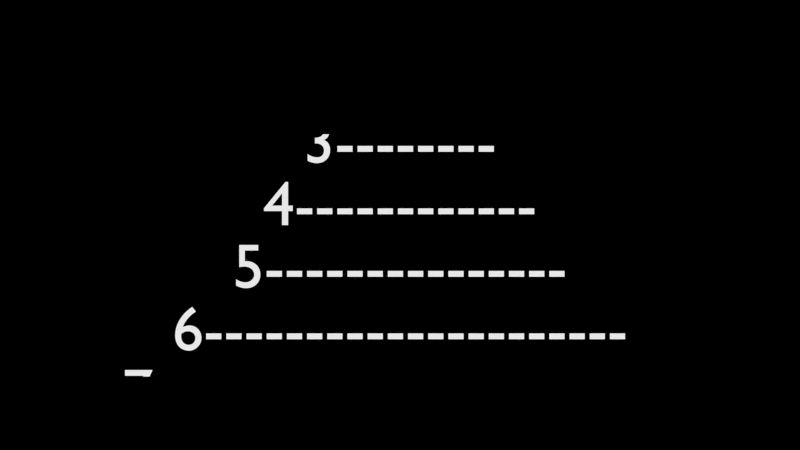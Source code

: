 # Source: Basic_Karaoke_Patern01_02.blend  (saved by Blender 4.3.34; exported with 4.5.12 LTS)
import bpy
from mathutils import Matrix  # noqa: F401  (used for matrix-valued properties, if any)

bpy.ops.wm.read_factory_settings(use_empty=True)
scene = bpy.context.scene
scene.name = 'Scene'

# ---- collections
col_collection_1 = bpy.data.collections.new('Collection 1'); scene.collection.children.link(col_collection_1)

# ---- materials (node trees are filled in below, after node groups)
mat_material_001 = bpy.data.materials.new('Material.001')
mat_material_001.alpha_threshold = 0.0
mat_material_001.diffuse_color = (0.002732, 0.0, 0.7991, 1.0)
mat_material_001.roughness = 0.5
mat_material_001.line_color = (0.0, 0.0, 0.0, 1.0)
mat_karaoke = bpy.data.materials.new('Karaoke')
mat_karaoke.alpha_threshold = 0.0
mat_karaoke.diffuse_color = (0.8714, 0.8714, 0.8714, 1.0)
mat_karaoke.roughness = 0.5
mat_karaoke.line_color = (0.0, 0.0, 0.0, 1.0)

# ---- node groups
ng_karaoke_splitter = bpy.data.node_groups.new('Karaoke Splitter', 'ShaderNodeTree')
_s = ng_karaoke_splitter.interface.new_socket(name='Top', in_out='OUTPUT', socket_type='NodeSocketFloat')
_s.min_value = 0.0
_s.max_value = 0.0
_s = ng_karaoke_splitter.interface.new_socket(name='Bottom', in_out='OUTPUT', socket_type='NodeSocketFloat')
_s.min_value = 0.0
_s.max_value = 0.0
_s = ng_karaoke_splitter.interface.new_socket(name='Total Scan Lines', in_out='INPUT', socket_type='NodeSocketFloat')
_s.default_value = 3.0
_s.min_value = 3.0
_s.max_value = 1e+04
_s = ng_karaoke_splitter.interface.new_socket(name='Current Line', in_out='INPUT', socket_type='NodeSocketFloat')
_s.min_value = 0.0
_s.max_value = 1e+04
_N = ng_karaoke_splitter.nodes; _L = ng_karaoke_splitter.links
n0 = _N.new('ShaderNodeMath'); n0.name = 'Math.003'; n0.location = (-323, 184)
n0.operation = 'MULTIPLY'
n1 = _N.new('ShaderNodeMath'); n1.name = 'Math.001'; n1.location = (-573, 56)
n1.operation = 'DIVIDE'
n1.inputs[0].default_value = 1.0
n2 = _N.new('ShaderNodeMath'); n2.name = 'Math.007'; n2.location = (139, 188)
n2.operation = 'LESS_THAN'
n3 = _N.new('ShaderNodeMath'); n3.name = 'Math'; n3.location = (141, 29)
n3.operation = 'GREATER_THAN'
n4 = _N.new('ShaderNodeMath'); n4.name = 'Math.004'; n4.location = (-320, 11)
n4.operation = 'MULTIPLY'
n5 = _N.new('NodeGroupOutput'); n5.name = 'Group Output'; n5.location = (537, 106)
n6 = _N.new('ShaderNodeMath'); n6.name = 'Math.002'; n6.location = (-597, -116)
n6.inputs[1].default_value = 0.3
n7 = _N.new('NodeGroupInput'); n7.name = 'Group Input'; n7.location = (-943, 75)
n8 = _N.new('ShaderNodeTexCoord'); n8.name = 'Texture Coordinate'; n8.location = (-391, -176)
n9 = _N.new('ShaderNodeSeparateColor'); n9.name = 'Separate RGB'; n9.location = (-194, -155)
n10 = _N.new('NodeReroute'); n10.name = 'Reroute.001'; n10.location = (81, 7)
n10.width = 16
n10.socket_idname = 'NodeSocketFloat'
n11 = _N.new('NodeReroute'); n11.name = 'Reroute.002'; n11.location = (-364, 3)
n11.width = 16
n11.socket_idname = 'NodeSocketFloat'
n12 = _N.new('ShaderNodeMath'); n12.name = 'Math.006'; n12.location = (-116, 12)
n12.operation = 'SUBTRACT'
n12.inputs[0].default_value = 1.0
n13 = _N.new('ShaderNodeMath'); n13.name = 'Math.005'; n13.location = (-120, 182)
n13.operation = 'SUBTRACT'
n13.inputs[0].default_value = 1.0
n14 = _N.new('ShaderNodeMath'); n14.name = 'Math.008'; n14.location = (-602, 221)
n14.operation = 'SUBTRACT'
n14.inputs[1].default_value = 3.7
_L.new(n7.outputs[0], n1.inputs[1])
_L.new(n6.outputs[0], n4.inputs[0])
_L.new(n1.outputs[0], n11.inputs[0])
_L.new(n0.outputs[0], n13.inputs[1])
_L.new(n4.outputs[0], n12.inputs[1])
_L.new(n8.outputs[0], n9.inputs[0])
_L.new(n9.outputs[1], n10.inputs[0])
_L.new(n13.outputs[0], n2.inputs[1])
_L.new(n2.outputs[0], n5.inputs[0])
_L.new(n3.outputs[0], n5.inputs[1])
_L.new(n10.outputs[0], n2.inputs[0])
_L.new(n11.outputs[0], n4.inputs[1])
_L.new(n11.outputs[0], n0.inputs[1])
_L.new(n12.outputs[0], n3.inputs[0])
_L.new(n10.outputs[0], n3.inputs[1])
_L.new(n14.outputs[0], n0.inputs[0])
_L.new(n7.outputs[1], n14.inputs[0])
_L.new(n7.outputs[1], n6.inputs[0])
n5.is_active_output = True

# ---- material node trees
mat_material_001.use_nodes = True; mat_material_001.node_tree.nodes.clear()
_N = mat_material_001.node_tree.nodes; _L = mat_material_001.node_tree.links
n0 = _N.new('ShaderNodeOutputMaterial'); n0.name = 'Material Output'; n0.location = (300, 300)
n1 = _N.new('ShaderNodeBsdfDiffuse'); n1.name = 'Diffuse BSDF'; n1.location = (10, 300)
n1.inputs[0].default_value = (0.0, 0.0, 0.0, 1.0)
_L.new(n1.outputs[0], n0.inputs[0])
n0.is_active_output = True
mat_karaoke.use_nodes = True; mat_karaoke.node_tree.nodes.clear()
_N = mat_karaoke.node_tree.nodes; _L = mat_karaoke.node_tree.links
n0 = _N.new('NodeFrame'); n0.name = 'Frame.002'; n0.location = (417, 184)
n0.label = 'Below'
n0.width = 200
n1 = _N.new('NodeFrame'); n1.name = 'Frame'; n1.location = (407, 544)
n1.label = 'Above'
n1.width = 200
n2 = _N.new('NodeFrame'); n2.name = 'Frame.001'; n2.location = (395, 372)
n2.label = 'Current Line'
n2.width = 200
n3 = _N.new('ShaderNodeMixShader'); n3.name = 'Mix Shader.001'; n3.location = (667, 314)
n4 = _N.new('ShaderNodeOutputMaterial'); n4.name = 'Material Output'; n4.location = (1011, 396)
n5 = _N.new('ShaderNodeMixShader'); n5.name = 'Mix Shader'; n5.location = (840, 389)
n6 = _N.new('ShaderNodeBsdfTransparent'); n6.name = 'Transparent BSDF'; n6.location = (30, -40)
n7 = _N.new('ShaderNodeEmission'); n7.name = 'Emission'; n7.location = (30, -40)
n7.inputs[0].default_value = (0.8, 0.8, 0.8, 1.0)
n8 = _N.new('ShaderNodeGroup'); n8.name = 'Group'; n8.location = (115, 440)
n8.width = 203
n8.node_tree = ng_karaoke_splitter
n8.inputs[0].default_value = 10.0
n8.inputs[1].default_value = 6.0
n9 = _N.new('ShaderNodeBsdfTransparent'); n9.name = 'Transparent BSDF.001'; n9.location = (30, -40)
n10 = _N.new('NodeFrame'); n10.name = 'Frame.003'; n10.location = (-25, 276)
n10.width = 400
n6.parent = n1
n7.parent = n2
n9.parent = n0
_L.new(n6.outputs[0], n5.inputs[1])
_L.new(n7.outputs[0], n3.inputs[1])
_L.new(n5.outputs[0], n4.inputs[0])
_L.new(n3.outputs[0], n5.inputs[2])
_L.new(n8.outputs[0], n5.inputs[0])
_L.new(n8.outputs[1], n3.inputs[0])
_L.new(n9.outputs[0], n3.inputs[2])
n4.is_active_output = True

# ---- world
world_world = bpy.data.worlds.new('World'); scene.world = world_world
world_world.use_nodes = True; world_world.node_tree.nodes.clear()
_N = world_world.node_tree.nodes; _L = world_world.node_tree.links
n0 = _N.new('ShaderNodeOutputWorld'); n0.name = 'World Output'; n0.location = (300, 300)
n1 = _N.new('ShaderNodeBackground'); n1.name = 'Background'; n1.location = (10, 300)
n1.inputs[0].default_value = (0.0, 0.0, 0.0, 1.0)
_L.new(n1.outputs[0], n0.inputs[0])
n0.is_active_output = True
world_world.color = (0.05088, 0.05088, 0.05088)
world_world.use_sun_shadow = False
world_world.sun_shadow_jitter_overblur = 0.0
world_world.cycles.sampling_method = 'MANUAL'
world_world.cycles.sample_map_resolution = 256

# ---- cameras
cam_camera = bpy.data.cameras.new('Camera')
cam_camera.type = 'ORTHO'
cam_camera.clip_end = 100.0
cam_camera.lens = 35.0
cam_camera.sensor_width = 32.0
cam_camera.sensor_height = 18.0
cam_camera.ortho_scale = 12.8
cam_camera.dof.focus_distance = 0.0

# ---- meshes
me_plane = bpy.data.meshes.new('Plane')
me_plane.from_pydata([(-0.5, -0.5, 0.0), (0.5, -0.5, 0.0), (-0.5, 0.5, 0.0), (0.5, 0.5, 0.0), (-0.5391, -0.5694, 0.01), (0.5391, -0.5694, 0.01), (-0.5391, 0.5694, 0.01), (0.5391, 0.5694, 0.01)], [], [(3, 7, 6, 2), (1, 5, 7, 3), (0, 4, 5, 1), (2, 6, 4, 0)])
me_plane.materials.append(mat_material_001)
me_plane.use_remesh_preserve_volume = False
me_plane.use_remesh_preserve_attributes = False
me_plane.use_mirror_vertex_groups = False
me_plane.update()

# ---- curves / text
txt_text = bpy.data.curves.new('Text', 'FONT')
txt_text.dimensions = '2D'
txt_text.body = '1--------------------\n2--------------------\n3--------\n4------------\n5---------------\n6---------------------\n7--------------------------\n8--------------------.\n9-------------\n10-----'
txt_text.materials.append(mat_karaoke)
txt_text.use_path_clamp = True
txt_text.bevel_resolution = 0
txt_text.align_x = 'CENTER'

# ---- objects
ob_frame = bpy.data.objects.new('Frame', me_plane)
ob_camera = bpy.data.objects.new('Camera', cam_camera)
ob_text = bpy.data.objects.new('Text', txt_text)

# ---- transforms, parenting, visibility, modifiers, constraints
ob_frame.location = (0.0, -0.01, 0.0)
ob_frame.rotation_euler = (1.571, -0.0, 0.0)
ob_frame.scale = (12.8, 7.2, 1.0)
ob_frame.hide_render = True
ob_frame.lineart.crease_threshold = 0.0
ob_camera.location = (0.0, -7.5, 0.0)
ob_camera.rotation_euler = (1.571, -0.0, -0.0)
ob_camera.lineart.crease_threshold = 0.0
ob_text.location = (0.0, 0.0, 3.0)
ob_text.rotation_euler = (1.571, -0.0, 0.0)
ob_text.lineart.crease_threshold = 0.0

# ---- collection membership
col_collection_1.objects.link(ob_frame)
col_collection_1.objects.link(ob_camera)
col_collection_1.objects.link(ob_text)

# ---- scene / render settings (as saved in the file)
scene.camera = ob_camera
scene.frame_start = 1; scene.frame_end = 550; scene.frame_set(314)
scene.render.engine = 'CYCLES'
scene.render.image_settings.color_mode = 'RGB'
scene.render.image_settings.compression = 90
scene.render.resolution_x = 1280
scene.render.resolution_y = 720
scene.render.dither_intensity = 0.0
scene.render.use_overwrite = False
scene.render.bake_margin = 2
scene.render.bake_bias = 0.0
scene.cycles.use_denoising = False
scene.cycles.samples = 10
scene.cycles.sampling_pattern = 'TABULATED_SOBOL'
scene.cycles.light_sampling_threshold = 0.0
scene.cycles.use_adaptive_sampling = False
scene.cycles.use_light_tree = False
scene.cycles.caustics_reflective = False
scene.cycles.caustics_refractive = False
scene.cycles.blur_glossy = 0.0
scene.cycles.max_bounces = 8
scene.cycles.diffuse_bounces = 0
scene.cycles.glossy_bounces = 1
scene.cycles.transmission_bounces = 2
scene.cycles.volume_bounces = 1
scene.cycles.pixel_filter_type = 'GAUSSIAN'
scene.cycles.seed = 314
scene.cycles.sample_clamp_indirect = 0.0
scene.cycles.debug_bvh_type = 'STATIC_BVH'
scene.view_settings.view_transform = 'Standard'
bpy.context.view_layer.update()

# ---- added for rendering (the .blend has no usable light): sun
light_auto_sun = bpy.data.lights.new('AutoSun', 'SUN')
light_auto_sun.energy = 3.0
light_auto_sun.angle = 0.0523599
ob_auto_sun = bpy.data.objects.new('AutoSun', light_auto_sun)
scene.collection.objects.link(ob_auto_sun)
ob_auto_sun.rotation_euler = (0.872665, 0.174533, 0.523599)
bpy.context.view_layer.update()
